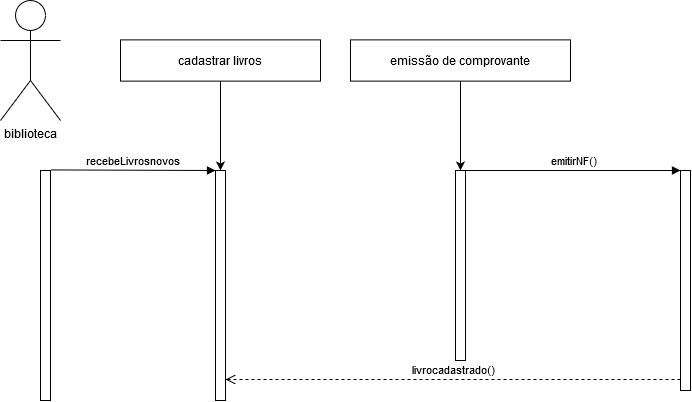

The diagram above was exported from draw.io. Its source (the exported page's mxGraphModel, read from the mxfile embedded in the PNG):
<mxGraphModel dx="1217" dy="623" grid="1" gridSize="10" guides="1" tooltips="1" connect="1" arrows="1" fold="1" page="1" pageScale="1" pageWidth="1169" pageHeight="827" math="0" shadow="0">
  <root>
    <mxCell id="0" />
    <mxCell id="1" parent="0" />
    <mxCell id="2yKbzrXuhydSA4W2Bl---1" value="biblioteca" style="shape=umlActor;verticalLabelPosition=bottom;verticalAlign=top;html=1;outlineConnect=0;" parent="1" vertex="1">
      <mxGeometry x="120" y="100" width="60" height="120" as="geometry" />
    </mxCell>
    <mxCell id="fKCfVXf1JhM7B66tLNvk-5" style="edgeStyle=orthogonalEdgeStyle;rounded=0;orthogonalLoop=1;jettySize=auto;html=1;entryX=0.5;entryY=0;entryDx=0;entryDy=0;entryPerimeter=0;" edge="1" parent="1" source="2yKbzrXuhydSA4W2Bl---2" target="fKCfVXf1JhM7B66tLNvk-2">
      <mxGeometry relative="1" as="geometry" />
    </mxCell>
    <mxCell id="2yKbzrXuhydSA4W2Bl---2" value="cadastrar livros" style="rounded=0;whiteSpace=wrap;html=1;" parent="1" vertex="1">
      <mxGeometry x="240" y="139.38" width="200" height="41.25" as="geometry" />
    </mxCell>
    <mxCell id="fKCfVXf1JhM7B66tLNvk-7" style="edgeStyle=orthogonalEdgeStyle;rounded=0;orthogonalLoop=1;jettySize=auto;html=1;" edge="1" parent="1" source="2yKbzrXuhydSA4W2Bl---3" target="fKCfVXf1JhM7B66tLNvk-6">
      <mxGeometry relative="1" as="geometry" />
    </mxCell>
    <mxCell id="2yKbzrXuhydSA4W2Bl---3" value="emissão de comprovante" style="rounded=0;whiteSpace=wrap;html=1;" parent="1" vertex="1">
      <mxGeometry x="470" y="139.38" width="220" height="41.25" as="geometry" />
    </mxCell>
    <mxCell id="2yKbzrXuhydSA4W2Bl---8" value="" style="html=1;points=[];perimeter=orthogonalPerimeter;" parent="1" vertex="1">
      <mxGeometry x="800" y="270" width="10" height="220" as="geometry" />
    </mxCell>
    <mxCell id="2yKbzrXuhydSA4W2Bl---9" value="emitirNF()" style="html=1;verticalAlign=bottom;endArrow=block;entryX=0;entryY=0;" parent="1" target="2yKbzrXuhydSA4W2Bl---8" edge="1" source="fKCfVXf1JhM7B66tLNvk-6">
      <mxGeometry relative="1" as="geometry">
        <mxPoint x="570" y="270" as="sourcePoint" />
      </mxGeometry>
    </mxCell>
    <mxCell id="2yKbzrXuhydSA4W2Bl---10" value="livrocadastrado()" style="html=1;verticalAlign=bottom;endArrow=open;dashed=1;endSize=8;exitX=0;exitY=0.95;" parent="1" source="2yKbzrXuhydSA4W2Bl---8" edge="1" target="fKCfVXf1JhM7B66tLNvk-2">
      <mxGeometry relative="1" as="geometry">
        <mxPoint x="490" y="420" as="targetPoint" />
      </mxGeometry>
    </mxCell>
    <mxCell id="fKCfVXf1JhM7B66tLNvk-2" value="" style="html=1;points=[];perimeter=orthogonalPerimeter;" vertex="1" parent="1">
      <mxGeometry x="335" y="270" width="10" height="230" as="geometry" />
    </mxCell>
    <mxCell id="fKCfVXf1JhM7B66tLNvk-3" value="" style="html=1;points=[];perimeter=orthogonalPerimeter;" vertex="1" parent="1">
      <mxGeometry x="160" y="270" width="10" height="230" as="geometry" />
    </mxCell>
    <mxCell id="fKCfVXf1JhM7B66tLNvk-4" value="recebeLivrosnovos" style="html=1;verticalAlign=bottom;endArrow=block;" edge="1" parent="1" target="fKCfVXf1JhM7B66tLNvk-2">
      <mxGeometry width="80" relative="1" as="geometry">
        <mxPoint x="170" y="269.43" as="sourcePoint" />
        <mxPoint x="336" y="274" as="targetPoint" />
        <mxPoint as="offset" />
      </mxGeometry>
    </mxCell>
    <mxCell id="fKCfVXf1JhM7B66tLNvk-6" value="" style="html=1;points=[];perimeter=orthogonalPerimeter;" vertex="1" parent="1">
      <mxGeometry x="575" y="270" width="10" height="190" as="geometry" />
    </mxCell>
  </root>
</mxGraphModel>